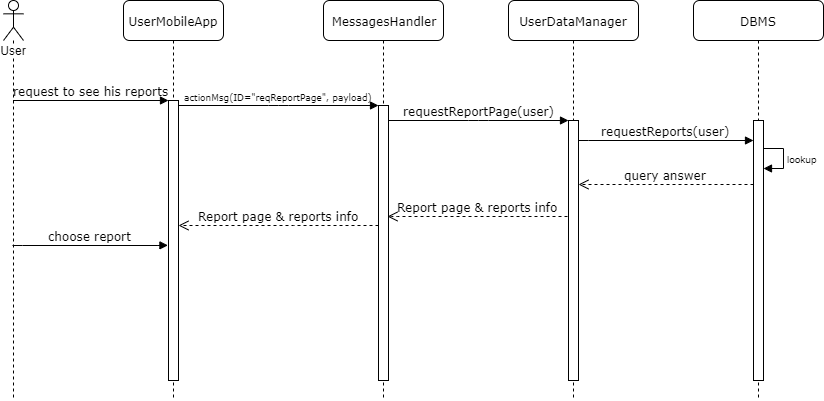

The diagram above was exported from draw.io. Its source (the exported page's mxGraphModel, read from the mxfile embedded in the PNG):
<mxGraphModel dx="700" dy="735" grid="1" gridSize="10" guides="1" tooltips="1" connect="1" arrows="1" fold="1" page="1" pageScale="1" pageWidth="1100" pageHeight="850" background="#ffffff" math="0" shadow="0">
  <root>
    <mxCell id="0" />
    <mxCell id="1" parent="0" />
    <mxCell id="7baba1c4bc27f4b0-2" value="MessagesHandler" style="shape=umlLifeline;perimeter=lifelinePerimeter;whiteSpace=wrap;html=1;container=1;collapsible=0;recursiveResize=0;outlineConnect=0;rounded=1;shadow=0;comic=0;labelBackgroundColor=none;strokeWidth=1;fontFamily=Verdana;fontSize=12;align=center;" parent="1" vertex="1">
      <mxGeometry x="440" y="80" width="120" height="400" as="geometry" />
    </mxCell>
    <mxCell id="7baba1c4bc27f4b0-10" value="" style="html=1;points=[];perimeter=orthogonalPerimeter;rounded=0;shadow=0;comic=0;labelBackgroundColor=none;strokeWidth=1;fontFamily=Verdana;fontSize=12;align=center;" parent="7baba1c4bc27f4b0-2" vertex="1">
      <mxGeometry x="55" y="105" width="10" height="275" as="geometry" />
    </mxCell>
    <mxCell id="7baba1c4bc27f4b0-3" value="UserDataManager" style="shape=umlLifeline;perimeter=lifelinePerimeter;whiteSpace=wrap;html=1;container=1;collapsible=0;recursiveResize=0;outlineConnect=0;rounded=1;shadow=0;comic=0;labelBackgroundColor=none;strokeWidth=1;fontFamily=Verdana;fontSize=12;align=center;" parent="1" vertex="1">
      <mxGeometry x="625" y="80" width="130" height="400" as="geometry" />
    </mxCell>
    <mxCell id="7baba1c4bc27f4b0-13" value="" style="html=1;points=[];perimeter=orthogonalPerimeter;rounded=0;shadow=0;comic=0;labelBackgroundColor=none;strokeWidth=1;fontFamily=Verdana;fontSize=12;align=center;" parent="7baba1c4bc27f4b0-3" vertex="1">
      <mxGeometry x="60" y="120" width="10" height="260" as="geometry" />
    </mxCell>
    <mxCell id="7baba1c4bc27f4b0-8" value="UserMobileApp" style="shape=umlLifeline;perimeter=lifelinePerimeter;whiteSpace=wrap;html=1;container=1;collapsible=0;recursiveResize=0;outlineConnect=0;rounded=1;shadow=0;comic=0;labelBackgroundColor=none;strokeWidth=1;fontFamily=Verdana;fontSize=12;align=center;" parent="1" vertex="1">
      <mxGeometry x="240" y="80" width="100" height="400" as="geometry" />
    </mxCell>
    <mxCell id="7baba1c4bc27f4b0-9" value="" style="html=1;points=[];perimeter=orthogonalPerimeter;rounded=0;shadow=0;comic=0;labelBackgroundColor=none;strokeWidth=1;fontFamily=Verdana;fontSize=12;align=center;" parent="7baba1c4bc27f4b0-8" vertex="1">
      <mxGeometry x="45" y="100" width="10" height="280" as="geometry" />
    </mxCell>
    <mxCell id="7baba1c4bc27f4b0-11" value="&lt;span style=&quot;font-size: 9px&quot;&gt;actionMsg(ID=&quot;reqReportPage&quot;, payload)&lt;/span&gt;" style="html=1;verticalAlign=bottom;endArrow=block;entryX=0;entryY=0;labelBackgroundColor=none;fontFamily=Verdana;fontSize=12;edgeStyle=elbowEdgeStyle;elbow=vertical;" parent="1" source="7baba1c4bc27f4b0-9" target="7baba1c4bc27f4b0-10" edge="1">
      <mxGeometry relative="1" as="geometry">
        <mxPoint x="360" y="190" as="sourcePoint" />
      </mxGeometry>
    </mxCell>
    <mxCell id="7baba1c4bc27f4b0-14" value="requestReportPage(user)" style="html=1;verticalAlign=bottom;endArrow=block;entryX=0;entryY=0;labelBackgroundColor=none;fontFamily=Verdana;fontSize=12;edgeStyle=elbowEdgeStyle;elbow=vertical;" parent="1" source="7baba1c4bc27f4b0-10" target="7baba1c4bc27f4b0-13" edge="1">
      <mxGeometry relative="1" as="geometry">
        <mxPoint x="510" y="200" as="sourcePoint" />
      </mxGeometry>
    </mxCell>
    <mxCell id="YcMERTK5GO4eFtPXcuZ6-1" value="Report page &amp;amp; reports info" style="html=1;verticalAlign=bottom;endArrow=open;dashed=1;endSize=8;labelBackgroundColor=none;fontFamily=Verdana;fontSize=12;edgeStyle=elbowEdgeStyle;elbow=vertical;entryX=0.985;entryY=0.077;entryDx=0;entryDy=0;entryPerimeter=0;" parent="1" edge="1">
      <mxGeometry relative="1" as="geometry">
        <mxPoint x="504" y="296" as="targetPoint" />
        <Array as="points">
          <mxPoint x="509" y="296" />
          <mxPoint x="634" y="295" />
        </Array>
        <mxPoint x="684" y="296" as="sourcePoint" />
      </mxGeometry>
    </mxCell>
    <mxCell id="YcMERTK5GO4eFtPXcuZ6-2" value="Report page &amp;amp; reports info" style="html=1;verticalAlign=bottom;endArrow=open;dashed=1;endSize=8;labelBackgroundColor=none;fontFamily=Verdana;fontSize=12;edgeStyle=elbowEdgeStyle;elbow=vertical;" parent="1" edge="1">
      <mxGeometry relative="1" as="geometry">
        <mxPoint x="295" y="304.9999999999999" as="targetPoint" />
        <Array as="points">
          <mxPoint x="420" y="305" />
          <mxPoint x="395" y="325" />
          <mxPoint x="425" y="325" />
        </Array>
        <mxPoint x="495" y="304.9999999999999" as="sourcePoint" />
      </mxGeometry>
    </mxCell>
    <mxCell id="YcMERTK5GO4eFtPXcuZ6-8" value="DBMS" style="shape=umlLifeline;perimeter=lifelinePerimeter;whiteSpace=wrap;html=1;container=1;collapsible=0;recursiveResize=0;outlineConnect=0;rounded=1;shadow=0;comic=0;labelBackgroundColor=none;strokeWidth=1;fontFamily=Verdana;fontSize=12;align=center;" parent="1" vertex="1">
      <mxGeometry x="810" y="80" width="130" height="400" as="geometry" />
    </mxCell>
    <mxCell id="YcMERTK5GO4eFtPXcuZ6-9" value="" style="html=1;points=[];perimeter=orthogonalPerimeter;rounded=0;shadow=0;comic=0;labelBackgroundColor=none;strokeWidth=1;fontFamily=Verdana;fontSize=12;align=center;" parent="YcMERTK5GO4eFtPXcuZ6-8" vertex="1">
      <mxGeometry x="60" y="120" width="10" height="260" as="geometry" />
    </mxCell>
    <mxCell id="YcMERTK5GO4eFtPXcuZ6-16" value="query answer" style="html=1;verticalAlign=bottom;endArrow=open;dashed=1;endSize=8;labelBackgroundColor=none;fontFamily=Verdana;fontSize=12;edgeStyle=elbowEdgeStyle;elbow=vertical;" parent="1" edge="1">
      <mxGeometry relative="1" as="geometry">
        <mxPoint x="695" y="264" as="targetPoint" />
        <Array as="points">
          <mxPoint x="820" y="264" />
          <mxPoint x="795" y="404" />
          <mxPoint x="825" y="404" />
        </Array>
        <mxPoint x="870" y="264" as="sourcePoint" />
      </mxGeometry>
    </mxCell>
    <mxCell id="YcMERTK5GO4eFtPXcuZ6-26" value="&lt;font size=&quot;1&quot;&gt;lookup&lt;/font&gt;" style="edgeStyle=orthogonalEdgeStyle;html=1;align=left;spacingLeft=2;endArrow=block;rounded=0;entryX=1;entryY=0;" parent="1" edge="1">
      <mxGeometry relative="1" as="geometry">
        <mxPoint x="880" y="229" as="sourcePoint" />
        <Array as="points">
          <mxPoint x="899.5" y="228" />
        </Array>
        <mxPoint x="880.0172413793105" y="247.65517241379314" as="targetPoint" />
      </mxGeometry>
    </mxCell>
    <mxCell id="YcMERTK5GO4eFtPXcuZ6-38" value="User" style="shape=umlLifeline;participant=umlActor;perimeter=lifelinePerimeter;whiteSpace=wrap;html=1;container=1;collapsible=0;recursiveResize=0;verticalAlign=top;spacingTop=36;labelBackgroundColor=#ffffff;outlineConnect=0;align=center;size=40;" parent="1" vertex="1">
      <mxGeometry x="120" y="80" width="20" height="400" as="geometry" />
    </mxCell>
    <mxCell id="YcMERTK5GO4eFtPXcuZ6-42" value="request to see his reports" style="html=1;verticalAlign=bottom;endArrow=block;labelBackgroundColor=none;fontFamily=Verdana;fontSize=12;edgeStyle=elbowEdgeStyle;elbow=vertical;" parent="1" source="YcMERTK5GO4eFtPXcuZ6-38" edge="1">
      <mxGeometry relative="1" as="geometry">
        <mxPoint x="135" y="180.08823529411768" as="sourcePoint" />
        <mxPoint x="285" y="180" as="targetPoint" />
        <Array as="points" />
      </mxGeometry>
    </mxCell>
    <mxCell id="YcMERTK5GO4eFtPXcuZ6-43" value="choose report" style="html=1;verticalAlign=bottom;endArrow=block;labelBackgroundColor=none;fontFamily=Verdana;fontSize=12;edgeStyle=elbowEdgeStyle;elbow=vertical;entryX=-0.008;entryY=0.134;entryDx=0;entryDy=0;entryPerimeter=0;" parent="1" edge="1">
      <mxGeometry relative="1" as="geometry">
        <mxPoint x="129.07142857142867" y="324.8571428571429" as="sourcePoint" />
        <mxPoint x="284.42857142857156" y="324.8571428571429" as="targetPoint" />
      </mxGeometry>
    </mxCell>
    <mxCell id="0rhMZMto1mL0U28UOdpV-1" value="requestReports(user)" style="html=1;verticalAlign=bottom;endArrow=block;labelBackgroundColor=none;fontFamily=Verdana;fontSize=12;edgeStyle=elbowEdgeStyle;elbow=vertical;" parent="1" edge="1">
      <mxGeometry relative="1" as="geometry">
        <mxPoint x="695" y="219.8571428571429" as="sourcePoint" />
        <mxPoint x="870" y="220" as="targetPoint" />
      </mxGeometry>
    </mxCell>
  </root>
</mxGraphModel>